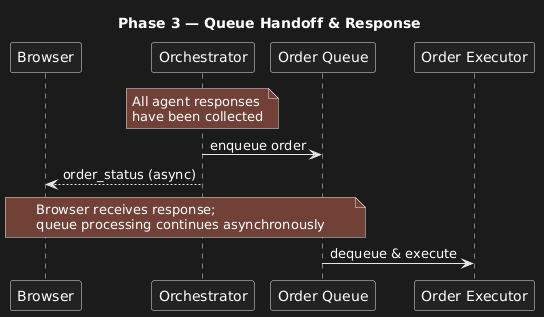

The diagram above was rendered by PlantUML. Its source (embedded in the PNG):
@startuml
title Phase 3 — Queue Handoff & Response

participant Browser
participant Orchestrator
participant "Order Queue" as OQ
participant "Order Executor" as OE

note over Orchestrator : All agent responses\nhave been collected

Orchestrator -> OQ : enqueue order
Orchestrator --> Browser : order_status (async)

note over Browser, OQ : Browser receives response;\nqueue processing continues asynchronously

OQ -> OE : dequeue & execute
@enduml